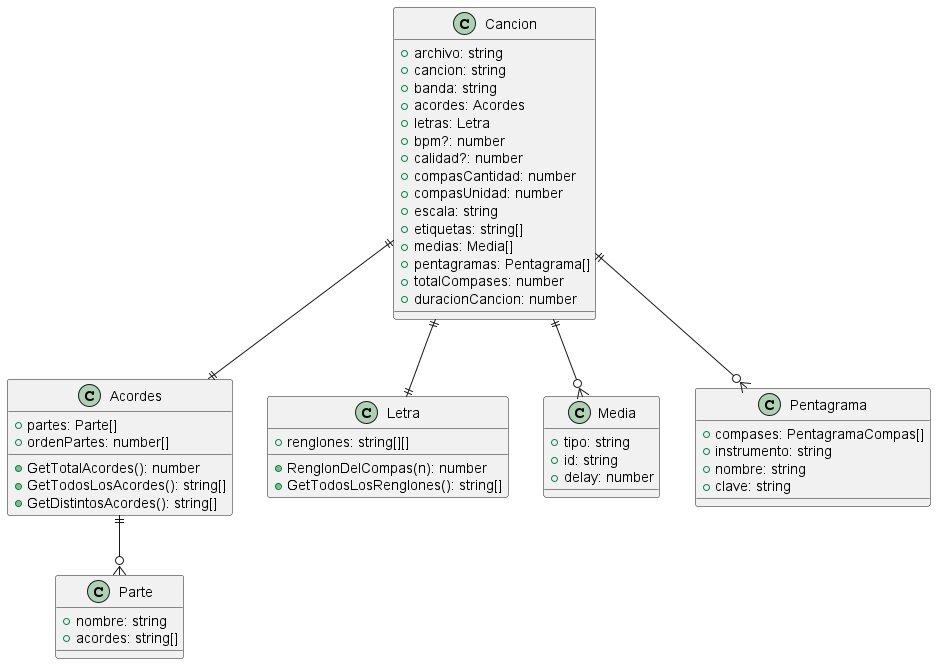

The diagram above was rendered by PlantUML. Its source (embedded in the PNG):
@startuml diagrama-clase-cancion
!define RECTANGLE class

class Cancion {
    + archivo: string
    + cancion: string
    + banda: string
    + acordes: Acordes
    + letras: Letra
    + bpm?: number
    + calidad?: number
    + compasCantidad: number
    + compasUnidad: number
    + escala: string
    + etiquetas: string[]
    + medias: Media[]
    + pentagramas: Pentagrama[]
    + totalCompases: number
    + duracionCancion: number
}

class Acordes {
    + partes: Parte[]
    + ordenPartes: number[]
    + GetTotalAcordes(): number
    + GetTodosLosAcordes(): string[]
    + GetDistintosAcordes(): string[]
}

class Parte {
    + nombre: string
    + acordes: string[]
}

class Letra {
    + renglones: string[][]
    + RenglonDelCompas(n): number
    + GetTodosLosRenglones(): string[]
}

class Media {
    + tipo: string
    + id: string
    + delay: number
}

class Pentagrama {
    + compases: PentagramaCompas[]
    + instrumento: string
    + nombre: string
    + clave: string
}

Cancion ||--|| Acordes
Acordes ||--o{ Parte
Cancion ||--|| Letra
Cancion ||--o{ Media
Cancion ||--o{ Pentagrama

@enduml